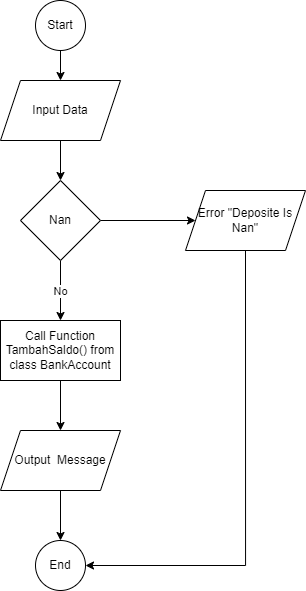

The diagram above was exported from draw.io. Its source (the exported page's mxGraphModel, read from the mxfile embedded in the PNG):
<mxGraphModel dx="1035" dy="555" grid="1" gridSize="10" guides="1" tooltips="1" connect="1" arrows="1" fold="1" page="1" pageScale="1" pageWidth="827" pageHeight="1169" math="0" shadow="0">
  <root>
    <mxCell id="WIyWlLk6GJQsqaUBKTNV-0" />
    <mxCell id="WIyWlLk6GJQsqaUBKTNV-1" parent="WIyWlLk6GJQsqaUBKTNV-0" />
    <mxCell id="v3ytf863q92ejtqnGKcO-5" style="edgeStyle=orthogonalEdgeStyle;rounded=0;orthogonalLoop=1;jettySize=auto;html=1;exitX=0.5;exitY=1;exitDx=0;exitDy=0;entryX=0.5;entryY=0;entryDx=0;entryDy=0;" edge="1" parent="WIyWlLk6GJQsqaUBKTNV-1" source="v3ytf863q92ejtqnGKcO-0" target="v3ytf863q92ejtqnGKcO-3">
      <mxGeometry relative="1" as="geometry" />
    </mxCell>
    <mxCell id="v3ytf863q92ejtqnGKcO-0" value="Input Data" style="shape=parallelogram;perimeter=parallelogramPerimeter;whiteSpace=wrap;html=1;fixedSize=1;" vertex="1" parent="WIyWlLk6GJQsqaUBKTNV-1">
      <mxGeometry x="225" y="140" width="120" height="60" as="geometry" />
    </mxCell>
    <mxCell id="v3ytf863q92ejtqnGKcO-2" style="edgeStyle=orthogonalEdgeStyle;rounded=0;orthogonalLoop=1;jettySize=auto;html=1;exitX=0.5;exitY=1;exitDx=0;exitDy=0;entryX=0.5;entryY=0;entryDx=0;entryDy=0;" edge="1" parent="WIyWlLk6GJQsqaUBKTNV-1" source="v3ytf863q92ejtqnGKcO-1" target="v3ytf863q92ejtqnGKcO-0">
      <mxGeometry relative="1" as="geometry" />
    </mxCell>
    <mxCell id="v3ytf863q92ejtqnGKcO-1" value="Start" style="ellipse;whiteSpace=wrap;html=1;aspect=fixed;" vertex="1" parent="WIyWlLk6GJQsqaUBKTNV-1">
      <mxGeometry x="260" y="60" width="50" height="50" as="geometry" />
    </mxCell>
    <mxCell id="v3ytf863q92ejtqnGKcO-11" style="edgeStyle=orthogonalEdgeStyle;rounded=0;orthogonalLoop=1;jettySize=auto;html=1;exitX=0.5;exitY=1;exitDx=0;exitDy=0;entryX=0.5;entryY=0;entryDx=0;entryDy=0;" edge="1" parent="WIyWlLk6GJQsqaUBKTNV-1" source="v3ytf863q92ejtqnGKcO-3" target="v3ytf863q92ejtqnGKcO-10">
      <mxGeometry relative="1" as="geometry" />
    </mxCell>
    <mxCell id="v3ytf863q92ejtqnGKcO-12" value="No" style="edgeLabel;html=1;align=center;verticalAlign=middle;resizable=0;points=[];" vertex="1" connectable="0" parent="v3ytf863q92ejtqnGKcO-11">
      <mxGeometry y="-1" relative="1" as="geometry">
        <mxPoint as="offset" />
      </mxGeometry>
    </mxCell>
    <mxCell id="v3ytf863q92ejtqnGKcO-14" style="edgeStyle=orthogonalEdgeStyle;rounded=0;orthogonalLoop=1;jettySize=auto;html=1;exitX=1;exitY=0.5;exitDx=0;exitDy=0;entryX=0;entryY=0.5;entryDx=0;entryDy=0;" edge="1" parent="WIyWlLk6GJQsqaUBKTNV-1" source="v3ytf863q92ejtqnGKcO-3" target="v3ytf863q92ejtqnGKcO-13">
      <mxGeometry relative="1" as="geometry" />
    </mxCell>
    <mxCell id="v3ytf863q92ejtqnGKcO-3" value="Nan" style="rhombus;whiteSpace=wrap;html=1;" vertex="1" parent="WIyWlLk6GJQsqaUBKTNV-1">
      <mxGeometry x="245" y="240" width="80" height="80" as="geometry" />
    </mxCell>
    <mxCell id="v3ytf863q92ejtqnGKcO-6" value="End" style="ellipse;whiteSpace=wrap;html=1;aspect=fixed;" vertex="1" parent="WIyWlLk6GJQsqaUBKTNV-1">
      <mxGeometry x="260" y="600" width="50" height="50" as="geometry" />
    </mxCell>
    <mxCell id="v3ytf863q92ejtqnGKcO-17" style="edgeStyle=orthogonalEdgeStyle;rounded=0;orthogonalLoop=1;jettySize=auto;html=1;exitX=0.5;exitY=1;exitDx=0;exitDy=0;entryX=0.5;entryY=0;entryDx=0;entryDy=0;" edge="1" parent="WIyWlLk6GJQsqaUBKTNV-1" source="v3ytf863q92ejtqnGKcO-10" target="v3ytf863q92ejtqnGKcO-16">
      <mxGeometry relative="1" as="geometry" />
    </mxCell>
    <mxCell id="v3ytf863q92ejtqnGKcO-10" value="Call Function TambahSaldo() from class BankAccount" style="rounded=0;whiteSpace=wrap;html=1;" vertex="1" parent="WIyWlLk6GJQsqaUBKTNV-1">
      <mxGeometry x="225" y="380" width="120" height="60" as="geometry" />
    </mxCell>
    <mxCell id="v3ytf863q92ejtqnGKcO-15" style="edgeStyle=orthogonalEdgeStyle;rounded=0;orthogonalLoop=1;jettySize=auto;html=1;exitX=0.5;exitY=1;exitDx=0;exitDy=0;entryX=1;entryY=0.5;entryDx=0;entryDy=0;" edge="1" parent="WIyWlLk6GJQsqaUBKTNV-1" source="v3ytf863q92ejtqnGKcO-13" target="v3ytf863q92ejtqnGKcO-6">
      <mxGeometry relative="1" as="geometry" />
    </mxCell>
    <mxCell id="v3ytf863q92ejtqnGKcO-13" value="Error &quot;Deposite Is Nan&quot;" style="shape=parallelogram;perimeter=parallelogramPerimeter;whiteSpace=wrap;html=1;fixedSize=1;" vertex="1" parent="WIyWlLk6GJQsqaUBKTNV-1">
      <mxGeometry x="410" y="250" width="120" height="60" as="geometry" />
    </mxCell>
    <mxCell id="v3ytf863q92ejtqnGKcO-18" style="edgeStyle=orthogonalEdgeStyle;rounded=0;orthogonalLoop=1;jettySize=auto;html=1;exitX=0.5;exitY=1;exitDx=0;exitDy=0;entryX=0.5;entryY=0;entryDx=0;entryDy=0;" edge="1" parent="WIyWlLk6GJQsqaUBKTNV-1" source="v3ytf863q92ejtqnGKcO-16" target="v3ytf863q92ejtqnGKcO-6">
      <mxGeometry relative="1" as="geometry" />
    </mxCell>
    <mxCell id="v3ytf863q92ejtqnGKcO-16" value="Output&amp;nbsp; Message" style="shape=parallelogram;perimeter=parallelogramPerimeter;whiteSpace=wrap;html=1;fixedSize=1;" vertex="1" parent="WIyWlLk6GJQsqaUBKTNV-1">
      <mxGeometry x="225" y="490" width="120" height="60" as="geometry" />
    </mxCell>
  </root>
</mxGraphModel>